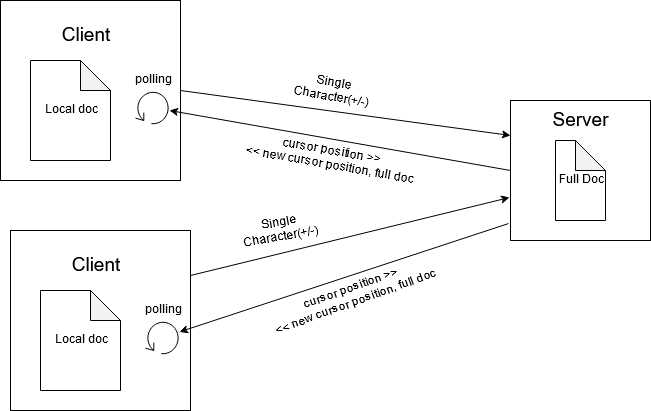

The diagram above was exported from draw.io. Its source (the exported page's mxGraphModel, read from the mxfile embedded in the PNG):
<mxGraphModel dx="948" dy="529" grid="1" gridSize="10" guides="1" tooltips="1" connect="1" arrows="1" fold="1" page="1" pageScale="1" pageWidth="850" pageHeight="1100" math="0" shadow="0">
  <root>
    <mxCell id="0" />
    <mxCell id="1" parent="0" />
    <mxCell id="2iN5vfzdB7LDLgOCCY73-1" value="" style="whiteSpace=wrap;html=1;aspect=fixed;" parent="1" vertex="1">
      <mxGeometry x="590" y="130" width="140" height="140" as="geometry" />
    </mxCell>
    <mxCell id="2iN5vfzdB7LDLgOCCY73-3" value="" style="whiteSpace=wrap;html=1;aspect=fixed;" parent="1" vertex="1">
      <mxGeometry x="80" y="30" width="180" height="180" as="geometry" />
    </mxCell>
    <mxCell id="2iN5vfzdB7LDLgOCCY73-4" value="Full Doc" style="shape=note;whiteSpace=wrap;html=1;backgroundOutline=1;darkOpacity=0.05;" parent="1" vertex="1">
      <mxGeometry x="635" y="170" width="50" height="80" as="geometry" />
    </mxCell>
    <mxCell id="2iN5vfzdB7LDLgOCCY73-5" value="Local doc" style="shape=note;whiteSpace=wrap;html=1;backgroundOutline=1;darkOpacity=0.05;" parent="1" vertex="1">
      <mxGeometry x="110" y="90" width="80" height="100" as="geometry" />
    </mxCell>
    <mxCell id="2iN5vfzdB7LDLgOCCY73-6" value="&lt;font style=&quot;font-size: 19px&quot;&gt;Client&lt;/font&gt;" style="text;html=1;strokeColor=none;fillColor=none;align=center;verticalAlign=middle;whiteSpace=wrap;rounded=0;" parent="1" vertex="1">
      <mxGeometry x="120" y="50" width="90" height="30" as="geometry" />
    </mxCell>
    <mxCell id="2iN5vfzdB7LDLgOCCY73-7" value="&lt;font style=&quot;font-size: 19px&quot;&gt;Server&lt;/font&gt;" style="text;html=1;strokeColor=none;fillColor=none;align=center;verticalAlign=middle;whiteSpace=wrap;rounded=0;" parent="1" vertex="1">
      <mxGeometry x="640" y="140" width="40" height="20" as="geometry" />
    </mxCell>
    <mxCell id="2iN5vfzdB7LDLgOCCY73-9" value="" style="shape=mxgraph.bpmn.loop;html=1;outlineConnect=0;" parent="1" vertex="1">
      <mxGeometry x="215" y="120" width="34" height="34" as="geometry" />
    </mxCell>
    <mxCell id="2iN5vfzdB7LDLgOCCY73-10" value="polling" style="text;html=1;strokeColor=none;fillColor=none;align=center;verticalAlign=middle;whiteSpace=wrap;rounded=0;" parent="1" vertex="1">
      <mxGeometry x="212" y="100" width="40" height="20" as="geometry" />
    </mxCell>
    <mxCell id="2iN5vfzdB7LDLgOCCY73-11" value="" style="endArrow=classic;html=1;entryX=0;entryY=0.25;entryDx=0;entryDy=0;exitX=1;exitY=0.5;exitDx=0;exitDy=0;" parent="1" source="2iN5vfzdB7LDLgOCCY73-3" target="2iN5vfzdB7LDLgOCCY73-1" edge="1">
      <mxGeometry width="50" height="50" relative="1" as="geometry">
        <mxPoint x="80" y="340" as="sourcePoint" />
        <mxPoint x="130" y="290" as="targetPoint" />
      </mxGeometry>
    </mxCell>
    <mxCell id="2iN5vfzdB7LDLgOCCY73-12" value="Single Character(+/-)" style="text;html=1;strokeColor=none;fillColor=none;align=center;verticalAlign=middle;whiteSpace=wrap;rounded=0;rotation=10;" parent="1" vertex="1">
      <mxGeometry x="392.5" y="110" width="40" height="20" as="geometry" />
    </mxCell>
    <mxCell id="2iN5vfzdB7LDLgOCCY73-13" value="" style="endArrow=classic;html=1;exitX=0;exitY=0.5;exitDx=0;exitDy=0;" parent="1" source="2iN5vfzdB7LDLgOCCY73-1" target="2iN5vfzdB7LDLgOCCY73-9" edge="1">
      <mxGeometry width="50" height="50" relative="1" as="geometry">
        <mxPoint x="410" y="280" as="sourcePoint" />
        <mxPoint x="460" y="230" as="targetPoint" />
      </mxGeometry>
    </mxCell>
    <mxCell id="2iN5vfzdB7LDLgOCCY73-14" value="&lt;div&gt;cursor position &amp;gt;&amp;gt;&lt;/div&gt;&lt;div&gt;&amp;lt;&amp;lt; new cursor position, full doc &lt;br&gt;&lt;/div&gt;" style="text;html=1;strokeColor=none;fillColor=none;align=center;verticalAlign=middle;whiteSpace=wrap;rounded=0;rotation=10;" parent="1" vertex="1">
      <mxGeometry x="310" y="183" width="200" height="10" as="geometry" />
    </mxCell>
    <mxCell id="2iN5vfzdB7LDLgOCCY73-15" value="" style="whiteSpace=wrap;html=1;aspect=fixed;" parent="1" vertex="1">
      <mxGeometry x="90" y="260" width="180" height="180" as="geometry" />
    </mxCell>
    <mxCell id="2iN5vfzdB7LDLgOCCY73-16" value="Local doc" style="shape=note;whiteSpace=wrap;html=1;backgroundOutline=1;darkOpacity=0.05;" parent="1" vertex="1">
      <mxGeometry x="120" y="320" width="80" height="100" as="geometry" />
    </mxCell>
    <mxCell id="2iN5vfzdB7LDLgOCCY73-17" value="&lt;font style=&quot;font-size: 19px&quot;&gt;Client&lt;/font&gt;" style="text;html=1;strokeColor=none;fillColor=none;align=center;verticalAlign=middle;whiteSpace=wrap;rounded=0;" parent="1" vertex="1">
      <mxGeometry x="130" y="280" width="90" height="30" as="geometry" />
    </mxCell>
    <mxCell id="2iN5vfzdB7LDLgOCCY73-18" value="" style="shape=mxgraph.bpmn.loop;html=1;outlineConnect=0;" parent="1" vertex="1">
      <mxGeometry x="225" y="350" width="34" height="34" as="geometry" />
    </mxCell>
    <mxCell id="2iN5vfzdB7LDLgOCCY73-19" value="polling" style="text;html=1;strokeColor=none;fillColor=none;align=center;verticalAlign=middle;whiteSpace=wrap;rounded=0;" parent="1" vertex="1">
      <mxGeometry x="222" y="330" width="40" height="20" as="geometry" />
    </mxCell>
    <mxCell id="2iN5vfzdB7LDLgOCCY73-20" value="" style="endArrow=classic;html=1;exitX=1;exitY=0.25;exitDx=0;exitDy=0;entryX=-0.007;entryY=0.693;entryDx=0;entryDy=0;entryPerimeter=0;" parent="1" source="2iN5vfzdB7LDLgOCCY73-15" target="2iN5vfzdB7LDLgOCCY73-1" edge="1">
      <mxGeometry width="50" height="50" relative="1" as="geometry">
        <mxPoint x="440" y="370" as="sourcePoint" />
        <mxPoint x="490" y="320" as="targetPoint" />
      </mxGeometry>
    </mxCell>
    <mxCell id="2iN5vfzdB7LDLgOCCY73-21" value="" style="endArrow=classic;html=1;exitX=-0.014;exitY=0.879;exitDx=0;exitDy=0;exitPerimeter=0;" parent="1" source="2iN5vfzdB7LDLgOCCY73-1" target="2iN5vfzdB7LDLgOCCY73-18" edge="1">
      <mxGeometry width="50" height="50" relative="1" as="geometry">
        <mxPoint x="590" y="350" as="sourcePoint" />
        <mxPoint x="640" y="300" as="targetPoint" />
      </mxGeometry>
    </mxCell>
    <mxCell id="2iN5vfzdB7LDLgOCCY73-22" value="&lt;div&gt;cursor position &amp;gt;&amp;gt;&lt;/div&gt;&lt;div&gt;&amp;lt;&amp;lt; new cursor position, full doc &lt;br&gt;&lt;/div&gt;" style="text;html=1;strokeColor=none;fillColor=none;align=center;verticalAlign=middle;whiteSpace=wrap;rounded=0;rotation=-20;" parent="1" vertex="1">
      <mxGeometry x="337.5" y="315" width="190" height="20" as="geometry" />
    </mxCell>
    <mxCell id="2iN5vfzdB7LDLgOCCY73-23" value="Single Character(+/-)" style="text;html=1;strokeColor=none;fillColor=none;align=center;verticalAlign=middle;whiteSpace=wrap;rounded=0;rotation=-10;" parent="1" vertex="1">
      <mxGeometry x="320" y="250" width="80" height="20" as="geometry" />
    </mxCell>
  </root>
</mxGraphModel>